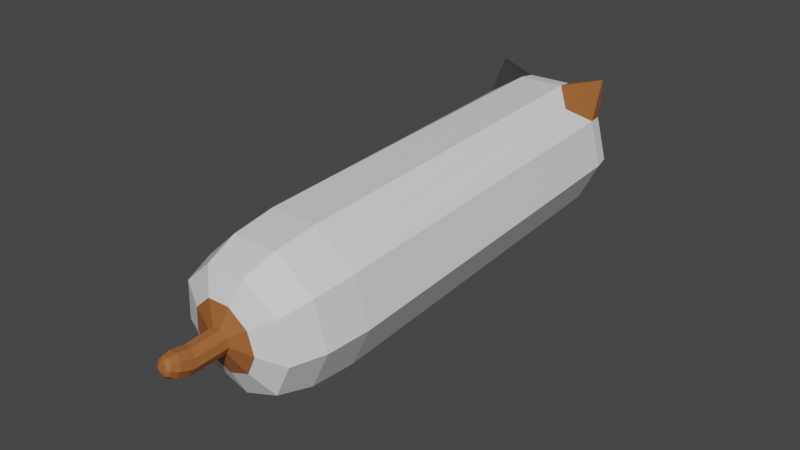 # Source: onlyCatgun.blend  (saved by Blender 2.90.8; exported with 4.5.12 LTS)
import bpy
from mathutils import Matrix  # noqa: F401  (used for matrix-valued properties, if any)

bpy.ops.wm.read_factory_settings(use_empty=True)
scene = bpy.context.scene
scene.name = 'Scene'

# ---- collections
col_collection = bpy.data.collections.new('Collection'); scene.collection.children.link(col_collection)

# ---- materials (node trees are filled in below, after node groups)
mat_white_001 = bpy.data.materials.new('white.001')
mat_white_001.alpha_threshold = 0.0
mat_white_001.use_transparent_shadow = False
mat_white_001.line_color = (0.0, 0.0, 0.0, 1.0)
mat_brown = bpy.data.materials.new('brown')
mat_brown.use_transparent_shadow = False
mat_dark_001 = bpy.data.materials.new('dark.001')
mat_dark_001.use_transparent_shadow = False
mat_red = bpy.data.materials.new('Red')
mat_red.use_transparent_shadow = False
mat_pp = bpy.data.materials.new('pp')
mat_pp.use_transparent_shadow = False
mat_yallow = bpy.data.materials.new('yallow')
mat_yallow.use_transparent_shadow = False
mat_skin = bpy.data.materials.new('skin')
mat_skin.use_transparent_shadow = False
mat_white = bpy.data.materials.new('white')
mat_white.use_transparent_shadow = False
mat_dark = bpy.data.materials.new('dark')
mat_dark.alpha_threshold = 0.0
mat_dark.use_transparent_shadow = False
mat_dark.line_color = (0.0, 0.0, 0.0, 1.0)

# ---- material node trees
mat_white_001.use_nodes = True; mat_white_001.node_tree.nodes.clear()
_N = mat_white_001.node_tree.nodes; _L = mat_white_001.node_tree.links
n0 = _N.new('ShaderNodeOutputMaterial'); n0.name = 'Material Output'; n0.location = (300, 300)
n1 = _N.new('ShaderNodeBsdfPrincipled'); n1.name = 'Principled BSDF'; n1.location = (10, 300)
n1.distribution = 'GGX'
n1.subsurface_method = 'BURLEY'
n1.inputs[2].default_value = 0.4
n1.inputs[3].default_value = 1.45
n1.inputs[27].default_value = (0.0, 0.0, 0.0, 1.0)
n1.inputs[28].default_value = 1.0
_L.new(n1.outputs[0], n0.inputs[0])
n0.is_active_output = True
mat_brown.use_nodes = True; mat_brown.node_tree.nodes.clear()
_N = mat_brown.node_tree.nodes; _L = mat_brown.node_tree.links
n0 = _N.new('ShaderNodeBsdfPrincipled'); n0.name = 'Principled BSDF'; n0.location = (10, 300)
n0.distribution = 'GGX'
n0.subsurface_method = 'BURLEY'
n0.inputs[0].default_value = (0.3506, 0.1156, 0.03098, 1.0)
n0.inputs[3].default_value = 1.45
n0.inputs[27].default_value = (0.0, 0.0, 0.0, 1.0)
n0.inputs[28].default_value = 1.0
n1 = _N.new('ShaderNodeOutputMaterial'); n1.name = 'Material Output'; n1.location = (300, 300)
_L.new(n0.outputs[0], n1.inputs[0])
n1.is_active_output = True
mat_dark_001.use_nodes = True; mat_dark_001.node_tree.nodes.clear()
_N = mat_dark_001.node_tree.nodes; _L = mat_dark_001.node_tree.links
n0 = _N.new('ShaderNodeBsdfPrincipled'); n0.name = 'Principled BSDF'; n0.location = (10, 300)
n0.distribution = 'GGX'
n0.subsurface_method = 'BURLEY'
n0.inputs[0].default_value = (0.03968, 0.03968, 0.03968, 1.0)
n0.inputs[3].default_value = 1.45
n0.inputs[27].default_value = (0.0, 0.0, 0.0, 1.0)
n0.inputs[28].default_value = 1.0
n1 = _N.new('ShaderNodeOutputMaterial'); n1.name = 'Material Output'; n1.location = (300, 300)
_L.new(n0.outputs[0], n1.inputs[0])
n1.is_active_output = True
mat_red.use_nodes = True; mat_red.node_tree.nodes.clear()
_N = mat_red.node_tree.nodes; _L = mat_red.node_tree.links
n0 = _N.new('ShaderNodeBsdfPrincipled'); n0.name = 'Principled BSDF'; n0.location = (10, 300)
n0.distribution = 'GGX'
n0.subsurface_method = 'BURLEY'
n0.inputs[0].default_value = (0.8, 0.07841, 0.05668, 1.0)
n0.inputs[3].default_value = 1.45
n0.inputs[27].default_value = (0.0, 0.0, 0.0, 1.0)
n0.inputs[28].default_value = 1.0
n1 = _N.new('ShaderNodeOutputMaterial'); n1.name = 'Material Output'; n1.location = (300, 300)
_L.new(n0.outputs[0], n1.inputs[0])
n1.is_active_output = True
mat_pp.use_nodes = True; mat_pp.node_tree.nodes.clear()
_N = mat_pp.node_tree.nodes; _L = mat_pp.node_tree.links
n0 = _N.new('ShaderNodeBsdfPrincipled'); n0.name = 'Principled BSDF'; n0.location = (10, 300)
n0.distribution = 'GGX'
n0.subsurface_method = 'BURLEY'
n0.inputs[0].default_value = (0.3533, 0.1849, 0.8, 1.0)
n0.inputs[3].default_value = 1.45
n0.inputs[27].default_value = (0.0, 0.0, 0.0, 1.0)
n0.inputs[28].default_value = 1.0
n1 = _N.new('ShaderNodeOutputMaterial'); n1.name = 'Material Output'; n1.location = (300, 300)
_L.new(n0.outputs[0], n1.inputs[0])
n1.is_active_output = True
mat_yallow.use_nodes = True; mat_yallow.node_tree.nodes.clear()
_N = mat_yallow.node_tree.nodes; _L = mat_yallow.node_tree.links
n0 = _N.new('ShaderNodeBsdfPrincipled'); n0.name = 'Principled BSDF'; n0.location = (10, 300)
n0.distribution = 'GGX'
n0.subsurface_method = 'BURLEY'
n0.inputs[0].default_value = (0.8, 0.3959, 0.1045, 1.0)
n0.inputs[3].default_value = 1.45
n0.inputs[27].default_value = (0.0, 0.0, 0.0, 1.0)
n0.inputs[28].default_value = 1.0
n1 = _N.new('ShaderNodeOutputMaterial'); n1.name = 'Material Output'; n1.location = (300, 300)
_L.new(n0.outputs[0], n1.inputs[0])
n1.is_active_output = True
mat_skin.use_nodes = True; mat_skin.node_tree.nodes.clear()
_N = mat_skin.node_tree.nodes; _L = mat_skin.node_tree.links
n0 = _N.new('ShaderNodeBsdfPrincipled'); n0.name = 'Principled BSDF'; n0.location = (10, 300)
n0.distribution = 'GGX'
n0.subsurface_method = 'BURLEY'
n0.inputs[0].default_value = (0.8, 0.4632, 0.4304, 1.0)
n0.inputs[3].default_value = 1.45
n0.inputs[27].default_value = (0.0, 0.0, 0.0, 1.0)
n0.inputs[28].default_value = 1.0
n1 = _N.new('ShaderNodeOutputMaterial'); n1.name = 'Material Output'; n1.location = (300, 300)
_L.new(n0.outputs[0], n1.inputs[0])
n1.is_active_output = True
mat_white.use_nodes = True; mat_white.node_tree.nodes.clear()
_N = mat_white.node_tree.nodes; _L = mat_white.node_tree.links
n0 = _N.new('ShaderNodeBsdfPrincipled'); n0.name = 'Principled BSDF'; n0.location = (10, 300)
n0.distribution = 'GGX'
n0.subsurface_method = 'BURLEY'
n0.inputs[3].default_value = 1.45
n0.inputs[27].default_value = (0.0, 0.0, 0.0, 1.0)
n0.inputs[28].default_value = 1.0
n1 = _N.new('ShaderNodeOutputMaterial'); n1.name = 'Material Output'; n1.location = (300, 300)
_L.new(n0.outputs[0], n1.inputs[0])
n1.is_active_output = True
mat_dark.use_nodes = True; mat_dark.node_tree.nodes.clear()
_N = mat_dark.node_tree.nodes; _L = mat_dark.node_tree.links
n0 = _N.new('ShaderNodeOutputMaterial'); n0.name = 'Material Output'; n0.location = (300, 300)
n1 = _N.new('ShaderNodeBsdfPrincipled'); n1.name = 'Principled BSDF'; n1.location = (10, 300)
n1.distribution = 'GGX'
n1.subsurface_method = 'BURLEY'
n1.inputs[0].default_value = (0.03741, 0.03741, 0.03741, 1.0)
n1.inputs[2].default_value = 0.4
n1.inputs[3].default_value = 1.45
n1.inputs[27].default_value = (0.0, 0.0, 0.0, 1.0)
n1.inputs[28].default_value = 1.0
_L.new(n1.outputs[0], n0.inputs[0])
n0.is_active_output = True

# ---- world
world_world = bpy.data.worlds.new('World'); scene.world = world_world
world_world.use_nodes = True; world_world.node_tree.nodes.clear()
_N = world_world.node_tree.nodes; _L = world_world.node_tree.links
n0 = _N.new('ShaderNodeOutputWorld'); n0.name = 'World Output'; n0.location = (300, 300)
n1 = _N.new('ShaderNodeBackground'); n1.name = 'Background'; n1.location = (10, 300)
n1.inputs[0].default_value = (0.05088, 0.05088, 0.05088, 1.0)
_L.new(n1.outputs[0], n0.inputs[0])
n0.is_active_output = True
world_world.color = (0.05088, 0.05088, 0.05088)
world_world.use_sun_shadow = False
world_world.sun_shadow_jitter_overblur = 0.0

# ---- meshes
me_cylinder = bpy.data.meshes.new('Cylinder')
me_cylinder.from_pydata([(0.2349, 0.2311, 0.9908), (1.003, -0.0356, 0.7801), (0.6859, 0.1041, 0.949), (0.9709, -0.01208, 0.8422), (0.1944, 0.167, 0.9928), (0.6636, -0.5727, 0.7965), (0.475, -0.2299, 0.9591), (0.6473, -0.5246, 0.8578), (0.122, 0.144, 0.9943), (0.05688, -0.7657, 0.8089), (0.09771, -0.35, 0.9669), (0.06839, -0.7087, 0.8697), (0.05157, 0.1728, 0.9946), (-0.5335, -0.5243, 0.8115), (-0.2695, -0.1998, 0.9685), (-0.495, -0.4784, 0.8722), (0.01603, 0.24, 0.9936), (-0.8314, 0.03858, 0.8031), (-0.4547, 0.1502, 0.9633), (-0.7792, 0.05871, 0.8641), (0.03203, 0.3141, 0.9917), (-0.6973, 0.6595, 0.7876), (-0.3713, 0.5364, 0.9536), (-0.6513, 0.6512, 0.8494), (0.09208, 0.3604, 0.9899), (-0.1941, 1.048, 0.7723), (-0.05835, 0.778, 0.9441), (-0.1711, 1.022, 0.8348), (0.1681, 0.3573, 0.989), (0.4429, 1.022, 0.7643), (0.3378, 0.762, 0.9391), (0.4368, 0.9973, 0.8271), (0.2245, 0.3063, 0.9893), (0.9156, 0.5943, 0.7674), (0.6317, 0.4958, 0.9411), (0.8878, 0.589, 0.8301), (0.7062, 0.8323, 0.666), (0.6623, 0.7931, 0.8286), (0.4848, 0.6289, 0.9401), (0.1963, 0.3318, 0.9891), (0.9397, 1.099, 0.8359), (0.9362, 1.096, 0.8487), (-0.5037, 0.8787, 0.6813), (-0.4139, 0.8345, 0.8421), (-0.2166, 0.6558, 0.9489), (0.06171, 0.337, 0.9908), (-0.1105, -0.2132, -1.037), (0.8404, -0.3831, -0.6437), (0.6024, -0.4152, -0.9537), (0.7611, -0.4143, -0.8232), (0.4765, -0.9593, -0.6261), (-0.1697, -0.3069, -1.035), (0.416, -0.9608, -0.8065), (0.3085, -0.8806, -0.9395), (-0.1744, -1.166, -0.6128), (-0.2755, -0.3405, -1.032), (-0.2013, -1.157, -0.7939), (-0.2173, -1.048, -0.9288), (-0.8078, -0.9074, -0.61), (-0.3785, -0.2984, -1.032), (-0.8021, -0.9115, -0.7912), (-0.7289, -0.8386, -0.9265), (-1.127, -0.3035, -0.619), (-0.4305, -0.2002, -1.033), (-1.105, -0.3388, -0.7998), (-0.987, -0.3509, -0.9338), (-0.4071, -0.09191, -1.036), (-0.9835, 0.3626, -0.6356), (-0.8709, 0.1872, -0.9472), (-0.9688, 0.293, -0.8155), (-0.4436, 0.7794, -0.652), (-0.3193, -0.02415, -1.039), (-0.4567, 0.6883, -0.8311), (-0.4347, 0.5238, -0.9605), (-0.2082, -0.02864, -1.04), (0.2398, 0.7517, -0.6606), (0.1173, 0.5015, -0.9674), (0.1915, 0.6621, -0.8392), (0.7469, 0.2926, -0.6573), (-0.1257, -0.1033, -1.04), (0.6724, 0.2267, -0.8361), (0.5269, 0.1307, -0.9647), (-0.1669, -0.06597, -1.04), (0.4933, 0.5222, -0.6589), (0.3221, 0.3161, -0.9661), (0.4319, 0.4444, -0.8377), (-0.3641, -0.05877, -1.037), (-0.7166, 0.5686, -0.6437), (-0.6559, 0.3532, -0.9537), (-0.7158, 0.4883, -0.8232), (0.09031, -0.6007, -0.9913), (0.259, -0.3335, -0.9995), (-0.2115, -0.6967, -0.9852), (-0.5052, -0.5766, -0.9839), (-0.6533, -0.2966, -0.988), (-0.5866, 0.01226, -0.9957), (-0.3363, 0.2055, -1.003), (-0.4638, 0.1071, -0.9995), (-0.01946, 0.1927, -1.007), (0.2156, -0.02019, -1.006), (0.0981, 0.08624, -1.007), (-0.6775, 1.179, 0.8489), (-0.671, 1.176, 0.8604), (-0.1954, -0.3338, -1.187), (-0.1337, -0.2439, -1.179), (-0.3022, -0.3654, -1.189), (-0.404, -0.324, -1.184), (-0.4533, -0.2289, -1.173), (-0.4269, -0.1247, -1.163), (-0.3372, -0.06005, -1.157), (-0.383, -0.09307, -1.16), (-0.2262, -0.06527, -1.159), (-0.1459, -0.1379, -1.168), (-0.1861, -0.1016, -1.163), (-0.1979, -0.3206, -1.203), (-0.267, -0.1761, -1.266), (-0.2113, -0.2787, -1.238), (-0.2366, -0.2259, -1.261), (-0.2462, -0.146, -1.264), (-0.1361, -0.2311, -1.194), (-0.1954, -0.1659, -1.256), (-0.1551, -0.1971, -1.23), (-0.3047, -0.352, -1.205), (-0.309, -0.1886, -1.267), (-0.3095, -0.3077, -1.24), (-0.3111, -0.2479, -1.263), (-0.4065, -0.3108, -1.199), (-0.3494, -0.1722, -1.265), (-0.403, -0.2697, -1.235), (-0.3821, -0.219, -1.259), (-0.4557, -0.2161, -1.188), (-0.3661, -0.14, -1.261), (-0.4479, -0.1833, -1.225), (-0.4151, -0.1554, -1.252), (-0.4293, -0.1117, -1.178), (-0.3578, -0.1072, -1.258), (-0.4239, -0.0885, -1.216), (-0.3977, -0.08687, -1.245), (-0.3398, -0.04636, -1.173), (-0.3248, -0.08349, -1.256), (-0.3419, -0.029, -1.211), (-0.3365, -0.0426, -1.241), (-0.3433, -0.0968, -1.257), (-0.3855, -0.07969, -1.176), (-0.3686, -0.06581, -1.243), (-0.3841, -0.05954, -1.213), (-0.2288, -0.05155, -1.175), (-0.2799, -0.0856, -1.257), (-0.2398, -0.03379, -1.213), (-0.2585, -0.04626, -1.242), (-0.1483, -0.1248, -1.183), (-0.2501, -0.1125, -1.26), (-0.1661, -0.1006, -1.22), (-0.2034, -0.0961, -1.248), (-0.2641, -0.09987, -1.259), (-0.1886, -0.08814, -1.179), (-0.2305, -0.07158, -1.245), (-0.2029, -0.06729, -1.216)], [], [(47, 1, 5, 50), (58, 13, 17, 62), (62, 17, 21, 67), (67, 21, 42, 87), (70, 25, 29, 75), (75, 29, 36, 83), (50, 5, 9, 54), (54, 9, 13, 58), (78, 33, 1, 47), (5, 1, 3, 7), (7, 3, 2, 6), (6, 2, 0, 4), (9, 5, 7, 11), (11, 7, 6, 10), (10, 6, 4, 8), (13, 9, 11, 15), (15, 11, 10, 14), (14, 10, 8, 12), (17, 13, 15, 19), (19, 15, 14, 18), (18, 14, 12, 16), (21, 17, 19, 23), (23, 19, 18, 22), (22, 18, 16, 20), (25, 42, 101), (43, 23, 22, 44), (44, 22, 20, 45), (29, 25, 27, 31), (31, 27, 26, 30), (30, 26, 24, 28), (37, 31, 30, 38), (38, 30, 28, 39), (1, 33, 35, 3), (3, 35, 34, 2), (2, 34, 32, 0), (4, 0, 32, 39, 28, 24, 45, 20, 16, 12, 8), (34, 38, 39, 32), (35, 37, 38, 34), (36, 29, 40), (83, 36, 33, 78), (37, 41, 31), (31, 41, 40, 29), (33, 36, 40), (37, 35, 41), (35, 33, 40, 41), (26, 44, 45, 24), (27, 43, 44, 26), (27, 25, 101, 102), (87, 42, 25, 70), (47, 50, 52, 49), (49, 52, 53, 48), (48, 53, 90, 91), (50, 54, 56, 52), (52, 56, 57, 53), (53, 57, 92, 90), (54, 58, 60, 56), (56, 60, 61, 57), (57, 61, 93, 92), (58, 62, 64, 60), (60, 64, 65, 61), (61, 65, 94, 93), (62, 67, 69, 64), (64, 69, 68, 65), (65, 68, 95, 94), (87, 70, 72, 89), (89, 72, 73, 88), (88, 73, 96, 97), (70, 75, 77, 72), (72, 77, 76, 73), (73, 76, 98, 96), (83, 78, 80, 85), (85, 80, 81, 84), (84, 81, 99, 100), (78, 47, 49, 80), (80, 49, 48, 81), (81, 48, 91, 99), (75, 83, 85, 77), (77, 85, 84, 76), (76, 84, 100, 98), (67, 87, 89, 69), (69, 89, 88, 68), (68, 88, 97, 95), (63, 66, 108, 107), (51, 46, 91, 90), (55, 51, 90, 92), (59, 55, 92, 93), (63, 59, 93, 94), (66, 63, 94, 95), (71, 86, 97, 96), (74, 71, 96, 98), (79, 82, 100, 99), (46, 79, 99, 91), (82, 74, 98, 100), (86, 66, 95, 97), (23, 43, 102), (43, 27, 102), (23, 102, 101, 21), (42, 21, 101), (106, 107, 130, 126), (51, 55, 105, 103), (79, 46, 104, 112), (86, 71, 109, 110), (55, 59, 106, 105), (74, 82, 113, 111), (71, 74, 111, 109), (59, 63, 107, 106), (66, 86, 110, 108), (46, 51, 103, 104), (82, 79, 112, 113), (103, 105, 122, 114), (113, 112, 150, 155), (111, 113, 155, 146), (107, 108, 134, 130), (110, 109, 138, 143), (118, 115, 123, 127, 131, 135, 142, 139, 147, 154, 151), (108, 110, 143, 134), (112, 104, 119, 150), (105, 106, 126, 122), (109, 111, 146, 138), (115, 118, 120, 117), (117, 120, 121, 116), (116, 121, 119, 114), (123, 115, 117, 125), (125, 117, 116, 124), (124, 116, 114, 122), (127, 123, 125, 129), (129, 125, 124, 128), (128, 124, 122, 126), (131, 127, 129, 133), (133, 129, 128, 132), (132, 128, 126, 130), (135, 131, 133, 137), (137, 133, 132, 136), (136, 132, 130, 134), (139, 142, 144, 141), (141, 144, 145, 140), (140, 145, 143, 138), (147, 139, 141, 149), (149, 141, 140, 148), (148, 140, 138, 146), (151, 154, 156, 153), (153, 156, 157, 152), (152, 157, 155, 150), (118, 151, 153, 120), (120, 153, 152, 121), (121, 152, 150, 119), (154, 147, 149, 156), (156, 149, 148, 157), (157, 148, 146, 155), (142, 135, 137, 144), (144, 137, 136, 145), (145, 136, 134, 143), (104, 103, 114, 119)])
me_cylinder.polygons.foreach_set('material_index', [0, 0, 0, 0, 0, 0, 0, 0, 0, 0, 0, 0, 0, 0, 0, 0, 0, 0, 0, 0, 0, 0, 0, 0, 1, 1, 0, 0, 0, 0, 2, 0, 0, 0, 0, 3, 0, 2, 2, 0, 2, 2, 2, 2, 2, 0, 1, 1, 0, 0, 0, 0, 0, 0, 0, 0, 0, 0, 0, 0, 0, 0, 0, 0, 0, 0, 0, 0, 0, 0, 0, 0, 0, 0, 0, 0, 0, 0, 0, 0, 0, 0, 1, 1, 1, 1, 1, 1, 1, 1, 1, 1, 1, 1, 1, 1, 1, 1, 1, 1, 1, 1, 1, 1, 1, 1, 1, 1, 1, 1, 1, 1, 1, 1, 1, 1, 1, 1, 1, 1, 1, 1, 1, 1, 1, 1, 1, 1, 1, 1, 1, 1, 1, 1, 1, 1, 1, 1, 1, 1, 1, 1, 1, 1, 1, 1, 1, 1, 1, 1, 1, 1, 1])
_uv = me_cylinder.uv_layers.new(name='UVMap')
_uv.uv.foreach_set('vector', [1.0, 0.5903, 0.9985, 0.9465, 0.8889, 0.9465, 0.8889, 0.5903, 0.6667, 0.5903, 0.6667, 0.9465, 0.5556, 0.9465, 0.5556, 0.5903, 0.5556, 0.5903, 0.5556, 0.9465, 0.4436, 0.9413, 0.4444, 0.5903, 0.4444, 0.5903, 0.4436, 0.9413, 0.3895, 0.9228, 0.3895, 0.5903, 0.3333, 0.5903, 0.3344, 0.9414, 0.2228, 0.9414, 0.2222, 0.5903, 0.2222, 0.5903, 0.2228, 0.9414, 0.1667, 0.9228, 0.1667, 0.5903, 0.8889, 0.5903, 0.8889, 0.9465, 0.7778, 0.9465, 0.7778, 0.5903, 0.7778, 0.5903, 0.7778, 0.9465, 0.6667, 0.9465, 0.6667, 0.5903, 0.1111, 0.5903, 0.1122, 0.9415, 0.001501, 0.9465, 4.47e-08, 0.5903, 0.8889, 0.9465, 0.9985, 0.9465, 0.9976, 0.9614, 0.8913, 0.9614, 0.8913, 0.9614, 0.9976, 0.9614, 0.9909, 1.0, 0.898, 1.0, 0.3789, 0.4037, 0.25, 0.4506, 0.25, 0.4112, 0.3536, 0.3735, 0.7778, 0.9465, 0.8889, 0.9465, 0.8864, 0.9614, 0.7802, 0.9614, 0.7802, 0.9614, 0.8864, 0.9614, 0.8798, 1.0, 0.7869, 1.0, 0.4475, 0.2848, 0.3789, 0.4037, 0.3536, 0.3735, 0.4087, 0.278, 0.6667, 0.9465, 0.7778, 0.9465, 0.7753, 0.9614, 0.6691, 0.9614, 0.6691, 0.9614, 0.7753, 0.9614, 0.7687, 1.0, 0.6758, 1.0, 0.4237, 0.1497, 0.4475, 0.2848, 0.4087, 0.278, 0.3896, 0.1694, 0.5556, 0.9465, 0.6667, 0.9465, 0.6642, 0.9614, 0.558, 0.9614, 0.558, 0.9614, 0.6642, 0.9614, 0.6575, 1.0, 0.5647, 1.0, 0.3186, 0.06152, 0.4237, 0.1497, 0.3896, 0.1694, 0.3051, 0.09856, 0.4436, 0.9413, 0.5556, 0.9465, 0.5531, 0.9614, 0.4469, 0.9614, 0.4469, 0.9614, 0.5531, 0.9614, 0.5464, 1.0, 0.4536, 1.0, 0.1814, 0.06152, 0.3186, 0.06152, 0.3051, 0.09856, 0.1949, 0.09856, 0.3344, 0.9414, 0.3895, 0.9228, 0.3895, 0.9586, 0.3895, 0.9614, 0.442, 0.9614, 0.4353, 1.0, 0.3894, 1.0, 0.1294, 0.1051, 0.1814, 0.06152, 0.1949, 0.09856, 0.1531, 0.1336, 0.2228, 0.9414, 0.3344, 0.9414, 0.3309, 0.9614, 0.2247, 0.9614, 0.2247, 0.9614, 0.3309, 0.9614, 0.3242, 1.0, 0.2313, 1.0, 0.05247, 0.2848, 0.0763, 0.1497, 0.1104, 0.1694, 0.09129, 0.278, 0.1667, 0.9614, 0.2198, 0.9614, 0.2131, 1.0, 0.1667, 1.0, 0.08677, 0.3442, 0.05247, 0.2848, 0.09129, 0.278, 0.1189, 0.3257, 0.001501, 0.9465, 0.1122, 0.9415, 0.1087, 0.9614, 0.002445, 0.9614, 0.002445, 0.9614, 0.1087, 0.9614, 0.102, 1.0, 0.009126, 1.0, 0.25, 0.4506, 0.1211, 0.4037, 0.1464, 0.3735, 0.25, 0.4112, 0.3536, 0.3735, 0.25, 0.4112, 0.1464, 0.3735, 0.1189, 0.3257, 0.09129, 0.278, 0.1104, 0.1694, 0.1531, 0.1336, 0.1949, 0.09856, 0.3051, 0.09856, 0.3896, 0.1694, 0.4087, 0.278, 0.1211, 0.4037, 0.08677, 0.3442, 0.1189, 0.3257, 0.1464, 0.3735, 0.1136, 0.9614, 0.1667, 0.9614, 0.1667, 1.0, 0.1202, 1.0, 0.1667, 0.9228, 0.2228, 0.9414, 0.1667, 0.9584, 0.1667, 0.5903, 0.1667, 0.9228, 0.1122, 0.9415, 0.1111, 0.5903, 0.1667, 0.9614, 0.1667, 0.9614, 0.2247, 0.9614, 0.2247, 0.9614, 0.1667, 0.9614, 0.1667, 0.9584, 0.2228, 0.9414, 0.1122, 0.9415, 0.1667, 0.9228, 0.1667, 0.9584, 0.1667, 0.9614, 0.1136, 0.9614, 0.1667, 0.9614, 0.1136, 0.9614, 0.1122, 0.9415, 0.1667, 0.9584, 0.1667, 0.9614, 0.0763, 0.1497, 0.1294, 0.1051, 0.1531, 0.1336, 0.1104, 0.1694, 0.3358, 0.9614, 0.3895, 0.9614, 0.3894, 1.0, 0.3425, 1.0, 0.3358, 0.9614, 0.3344, 0.9414, 0.3895, 0.9586, 0.3895, 0.9614, 0.3895, 0.5903, 0.3895, 0.9228, 0.3344, 0.9414, 0.3333, 0.5903, 1.0, 0.5903, 0.8889, 0.5903, 0.8918, 0.5452, 0.9971, 0.5452, 0.9971, 0.5452, 0.8918, 0.5452, 0.8996, 0.5, 0.9893, 0.5, 0.75, 0.4439, 0.8746, 0.3985, 0.845, 0.3632, 0.75, 0.3977, 0.8889, 0.5903, 0.7778, 0.5903, 0.7806, 0.5452, 0.886, 0.5452, 0.886, 0.5452, 0.7806, 0.5452, 0.7885, 0.5, 0.8782, 0.5, 0.8746, 0.3985, 0.9409, 0.2837, 0.8955, 0.2757, 0.845, 0.3632, 0.7778, 0.5903, 0.6667, 0.5903, 0.6695, 0.5452, 0.7749, 0.5452, 0.7749, 0.5452, 0.6695, 0.5452, 0.6773, 0.5, 0.7671, 0.5, 0.9409, 0.2837, 0.9179, 0.1531, 0.8779, 0.1761, 0.8955, 0.2757, 0.6667, 0.5903, 0.5556, 0.5903, 0.5584, 0.5452, 0.6638, 0.5452, 0.6638, 0.5452, 0.5584, 0.5452, 0.5662, 0.5, 0.656, 0.5, 0.9179, 0.1531, 0.8163, 0.06783, 0.8005, 0.1112, 0.8779, 0.1761, 0.5556, 0.5903, 0.4444, 0.5903, 0.4473, 0.5452, 0.5527, 0.5452, 0.5527, 0.5452, 0.4473, 0.5452, 0.4551, 0.5, 0.5449, 0.5, 0.8163, 0.06783, 0.6837, 0.06783, 0.6995, 0.1112, 0.8005, 0.1112, 0.3895, 0.5903, 0.3333, 0.5903, 0.3362, 0.5452, 0.3895, 0.5452, 0.3895, 0.5452, 0.3362, 0.5452, 0.344, 0.5, 0.3895, 0.5, 0.6336, 0.1098, 0.5821, 0.1531, 0.6221, 0.1761, 0.6615, 0.1431, 0.3333, 0.5903, 0.2222, 0.5903, 0.2251, 0.5452, 0.3305, 0.5452, 0.3305, 0.5452, 0.2251, 0.5452, 0.2329, 0.5, 0.3227, 0.5, 0.5821, 0.1531, 0.5591, 0.2837, 0.6045, 0.2757, 0.6221, 0.1761, 0.1667, 0.5903, 0.1111, 0.5903, 0.114, 0.5452, 0.1667, 0.5452, 0.1667, 0.5452, 0.114, 0.5452, 0.1218, 0.5, 0.1667, 0.5, 0.5922, 0.3411, 0.6254, 0.3985, 0.655, 0.3632, 0.6298, 0.3194, 0.1111, 0.5903, 4.47e-08, 0.5903, 0.002862, 0.5452, 0.1082, 0.5452, 0.1082, 0.5452, 0.002862, 0.5452, 0.01068, 0.5, 0.1004, 0.5, 0.6254, 0.3985, 0.75, 0.4439, 0.75, 0.3977, 0.655, 0.3632, 0.2222, 0.5903, 0.1667, 0.5903, 0.1667, 0.5452, 0.2194, 0.5452, 0.2194, 0.5452, 0.1667, 0.5452, 0.1667, 0.5, 0.2115, 0.5, 0.5591, 0.2837, 0.5922, 0.3411, 0.6298, 0.3194, 0.6045, 0.2757, 0.4444, 0.5903, 0.3895, 0.5903, 0.3895, 0.5452, 0.4416, 0.5452, 0.4416, 0.5452, 0.3895, 0.5452, 0.3895, 0.5, 0.4338, 0.5, 0.6837, 0.06783, 0.6336, 0.1098, 0.6615, 0.1431, 0.6995, 0.1112, 0.7928, 0.1324, 0.7072, 0.1324, 0.7072, 0.1324, 0.7928, 0.1324, 0.8304, 0.3459, 0.75, 0.3752, 0.75, 0.3977, 0.845, 0.3632, 0.8733, 0.2717, 0.8304, 0.3459, 0.845, 0.3632, 0.8955, 0.2757, 0.8584, 0.1874, 0.8733, 0.2717, 0.8955, 0.2757, 0.8779, 0.1761, 0.7928, 0.1324, 0.8584, 0.1874, 0.8779, 0.1761, 0.8005, 0.1112, 0.7072, 0.1324, 0.7928, 0.1324, 0.8005, 0.1112, 0.6995, 0.1112, 0.6416, 0.1874, 0.6751, 0.1593, 0.6615, 0.1431, 0.6221, 0.1761, 0.6267, 0.2717, 0.6416, 0.1874, 0.6221, 0.1761, 0.6045, 0.2757, 0.6696, 0.3459, 0.6482, 0.3088, 0.6298, 0.3194, 0.655, 0.3632, 0.75, 0.3752, 0.6696, 0.3459, 0.655, 0.3632, 0.75, 0.3977, 0.6482, 0.3088, 0.6267, 0.2717, 0.6045, 0.2757, 0.6298, 0.3194, 0.6751, 0.1593, 0.7072, 0.1324, 0.6995, 0.1112, 0.6615, 0.1431, 0.442, 0.9614, 0.3895, 0.9614, 0.3895, 0.9614, 0.3895, 0.9614, 0.3358, 0.9614, 0.3895, 0.9614, 0.442, 0.9614, 0.3895, 0.9614, 0.3895, 0.9586, 0.4436, 0.9413, 0.3895, 0.9228, 0.4436, 0.9413, 0.3895, 0.9586, 0.8584, 0.1874, 0.7928, 0.1324, 0.7928, 0.1324, 0.8584, 0.1874, 0.8304, 0.3459, 0.8733, 0.2717, 0.8733, 0.2717, 0.8304, 0.3459, 0.6696, 0.3459, 0.75, 0.3752, 0.75, 0.3752, 0.6696, 0.3459, 0.6751, 0.1593, 0.6416, 0.1874, 0.6416, 0.1874, 0.6751, 0.1593, 0.8733, 0.2717, 0.8584, 0.1874, 0.8584, 0.1874, 0.8733, 0.2717, 0.6267, 0.2717, 0.6482, 0.3088, 0.6482, 0.3088, 0.6267, 0.2717, 0.6416, 0.1874, 0.6267, 0.2717, 0.6267, 0.2717, 0.6416, 0.1874, 0.8584, 0.1874, 0.7928, 0.1324, 0.7928, 0.1324, 0.8584, 0.1874, 0.7072, 0.1324, 0.6751, 0.1593, 0.6751, 0.1593, 0.7072, 0.1324, 0.75, 0.3752, 0.8304, 0.3459, 0.8304, 0.3459, 0.75, 0.3752, 0.6482, 0.3088, 0.6696, 0.3459, 0.6696, 0.3459, 0.6482, 0.3088, 0.8304, 0.3459, 0.8733, 0.2717, 0.8733, 0.2717, 0.8304, 0.3459, 0.6482, 0.3088, 0.6696, 0.3459, 0.6696, 0.3459, 0.6482, 0.3088, 0.6267, 0.2717, 0.6482, 0.3088, 0.6482, 0.3088, 0.6267, 0.2717, 0.7928, 0.1324, 0.7072, 0.1324, 0.7072, 0.1324, 0.7928, 0.1324, 0.6751, 0.1593, 0.6416, 0.1874, 0.6416, 0.1874, 0.6751, 0.1593, 0.7487, 0.2967, 0.7757, 0.2869, 0.7926, 0.2577, 0.7867, 0.2242, 0.7645, 0.2056, 0.7376, 0.2056, 0.727, 0.2145, 0.7135, 0.2258, 0.7075, 0.26, 0.7159, 0.2746, 0.7233, 0.2875, 0.7072, 0.1324, 0.6751, 0.1593, 0.6751, 0.1593, 0.7072, 0.1324, 0.6696, 0.3459, 0.75, 0.3752, 0.75, 0.3752, 0.6696, 0.3459, 0.8733, 0.2717, 0.8584, 0.1874, 0.8584, 0.1874, 0.8733, 0.2717, 0.6416, 0.1874, 0.6267, 0.2717, 0.6267, 0.2717, 0.6416, 0.1874, 0.7757, 0.2869, 0.7487, 0.2967, 0.7568, 0.3371, 0.8104, 0.3175, 0.8104, 0.3175, 0.7568, 0.3371, 0.7506, 0.3731, 0.8312, 0.3439, 0.8312, 0.3439, 0.7506, 0.3731, 0.75, 0.3752, 0.8304, 0.3459, 0.7926, 0.2577, 0.7757, 0.2869, 0.8104, 0.3175, 0.8403, 0.2659, 0.8403, 0.2659, 0.8104, 0.3175, 0.8312, 0.3439, 0.8726, 0.2716, 0.8726, 0.2716, 0.8312, 0.3439, 0.8304, 0.3459, 0.8733, 0.2717, 0.7867, 0.2242, 0.7926, 0.2577, 0.8403, 0.2659, 0.8299, 0.207, 0.8299, 0.207, 0.8403, 0.2659, 0.8726, 0.2716, 0.8585, 0.1895, 0.8585, 0.1895, 0.8726, 0.2716, 0.8733, 0.2717, 0.8584, 0.1874, 0.7645, 0.2056, 0.7867, 0.2242, 0.8299, 0.207, 0.7861, 0.1702, 0.7861, 0.1702, 0.8299, 0.207, 0.8585, 0.1895, 0.7928, 0.1345, 0.7928, 0.1345, 0.8585, 0.1895, 0.8584, 0.1874, 0.7928, 0.1324, 0.7376, 0.2056, 0.7645, 0.2056, 0.7861, 0.1702, 0.7298, 0.1702, 0.7298, 0.1702, 0.7861, 0.1702, 0.7928, 0.1345, 0.7062, 0.1344, 0.7062, 0.1344, 0.7928, 0.1345, 0.7928, 0.1324, 0.7072, 0.1324, 0.7135, 0.2258, 0.727, 0.2145, 0.7084, 0.1881, 0.6849, 0.2078, 0.6849, 0.2078, 0.7084, 0.1881, 0.6732, 0.1609, 0.6417, 0.1888, 0.6417, 0.1888, 0.6732, 0.1609, 0.6751, 0.1593, 0.6416, 0.1874, 0.7075, 0.26, 0.7135, 0.2258, 0.6849, 0.2078, 0.6744, 0.267, 0.6744, 0.267, 0.6849, 0.2078, 0.6417, 0.1888, 0.6273, 0.2706, 0.6273, 0.2706, 0.6417, 0.1888, 0.6416, 0.1874, 0.6267, 0.2717, 0.7233, 0.2875, 0.7159, 0.2746, 0.6893, 0.2928, 0.7038, 0.3178, 0.7038, 0.3178, 0.6893, 0.2928, 0.647, 0.3067, 0.6692, 0.3436, 0.6692, 0.3436, 0.647, 0.3067, 0.6482, 0.3088, 0.6696, 0.3459, 0.7487, 0.2967, 0.7233, 0.2875, 0.7038, 0.3178, 0.7568, 0.3371, 0.7568, 0.3371, 0.7038, 0.3178, 0.6692, 0.3436, 0.7506, 0.3731, 0.7506, 0.3731, 0.6692, 0.3436, 0.6696, 0.3459, 0.75, 0.3752, 0.7159, 0.2746, 0.7075, 0.26, 0.6744, 0.267, 0.6893, 0.2928, 0.6893, 0.2928, 0.6744, 0.267, 0.6273, 0.2706, 0.647, 0.3067, 0.647, 0.3067, 0.6273, 0.2706, 0.6267, 0.2717, 0.6482, 0.3088, 0.727, 0.2145, 0.7376, 0.2056, 0.7298, 0.1702, 0.7084, 0.1881, 0.7084, 0.1881, 0.7298, 0.1702, 0.7062, 0.1344, 0.6732, 0.1609, 0.6732, 0.1609, 0.7062, 0.1344, 0.7072, 0.1324, 0.6751, 0.1593, 0.75, 0.3752, 0.8304, 0.3459, 0.8304, 0.3459, 0.75, 0.3752])
me_cylinder.materials.append(mat_white_001)
me_cylinder.materials.append(mat_brown)
me_cylinder.materials.append(mat_dark_001)
me_cylinder.materials.append(mat_red)
me_cylinder.materials.append(mat_pp)
me_cylinder.materials.append(mat_yallow)
me_cylinder.materials.append(mat_skin)
me_cylinder.materials.append(mat_white)
me_cylinder.materials.append(None)
me_cylinder.materials.append(mat_dark)
me_cylinder.use_remesh_fix_poles = True
me_cylinder.use_remesh_preserve_attributes = False
me_cylinder.use_mirror_vertex_groups = False
me_cylinder.update()

# ---- objects
ob_catgun = bpy.data.objects.new('Catgun', me_cylinder)

# ---- transforms, parenting, visibility, modifiers, constraints
ob_catgun.location = (0.2536, 0.0437, 0.8869)
ob_catgun.rotation_euler = (-1.571, 3.142, -0.06915)
ob_catgun.scale = (0.1278, 0.1279, 0.4183)
ob_catgun.lineart.crease_threshold = 0.0

# ---- collection membership
scene.collection.objects.link(ob_catgun)

# ---- scene / render settings (as saved in the file)
scene.frame_start = 1; scene.frame_end = 250; scene.frame_set(0)
scene.render.engine = 'BLENDER_EEVEE_NEXT'
scene.cycles.use_denoising = False
scene.cycles.samples = 128
scene.cycles.sampling_pattern = 'TABULATED_SOBOL'
scene.cycles.use_adaptive_sampling = False
scene.cycles.use_light_tree = False
scene.eevee.use_gtao = True
scene.view_settings.view_transform = 'Filmic'
bpy.context.view_layer.update()

# ---- added for rendering (the .blend has no active camera and no usable light): camera, sun
cam_auto = bpy.data.cameras.new('AutoCamera')
cam_auto.lens = 50.0
cam_auto.sensor_width = 36.0
cam_auto.clip_end = 1000.0
ob_auto_camera = bpy.data.objects.new('AutoCamera', cam_auto)
scene.collection.objects.link(ob_auto_camera)
ob_auto_camera.location = (1.24119, -1.19401, 1.67453)
ob_auto_camera.rotation_euler = (1.09748, -7.21219e-08, 0.694738)
scene.camera = ob_auto_camera
light_auto_sun = bpy.data.lights.new('AutoSun', 'SUN')
light_auto_sun.energy = 3.0
light_auto_sun.angle = 0.0523599
ob_auto_sun = bpy.data.objects.new('AutoSun', light_auto_sun)
scene.collection.objects.link(ob_auto_sun)
ob_auto_sun.rotation_euler = (0.872665, 0.174533, 0.523599)
bpy.context.view_layer.update()
